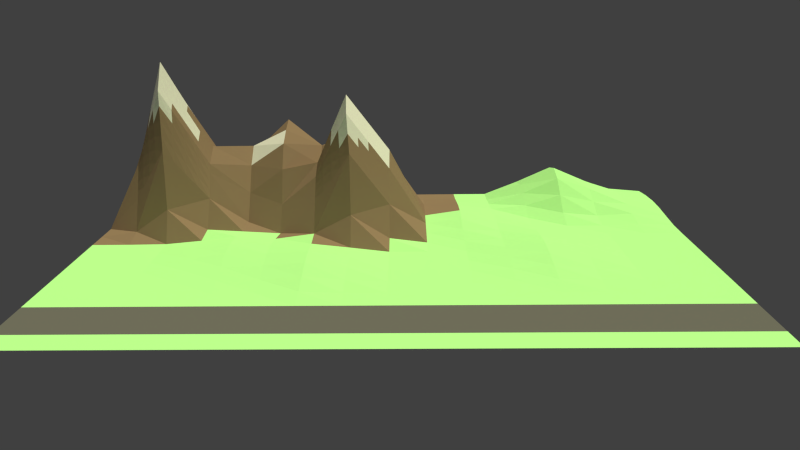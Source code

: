 # Source: invaderWorldBackdrop.blend  (saved by Blender 2.75.0; exported with 4.5.12 LTS)
import bpy
from mathutils import Matrix  # noqa: F401  (used for matrix-valued properties, if any)

bpy.ops.wm.read_factory_settings(use_empty=True)
scene = bpy.context.scene
scene.name = 'Scene'

# ---- collections
col_collection_1 = bpy.data.collections.new('Collection 1'); scene.collection.children.link(col_collection_1)

# ---- materials (node trees are filled in below, after node groups)
mat_grass = bpy.data.materials.new('Grass')
mat_grass.alpha_threshold = 0.0
mat_grass.diffuse_color = (0.491, 1.0, 0.3968, 1.0)
mat_grass.roughness = 0.5
mat_mtntop = bpy.data.materials.new('MtnTop')
mat_mtntop.alpha_threshold = 0.0
mat_mtntop.diffuse_color = (0.7991, 0.7991, 0.7991, 1.0)
mat_mtntop.roughness = 0.5
mat_dirt = bpy.data.materials.new('Dirt')
mat_dirt.alpha_threshold = 0.0
mat_dirt.diffuse_color = (0.2874, 0.2016, 0.1384, 1.0)
mat_dirt.roughness = 0.5
mat_material = bpy.data.materials.new('Material')
mat_material.alpha_threshold = 0.0
mat_material.roughness = 0.5

# ---- material node trees
mat_grass.use_nodes = True; mat_grass.node_tree.nodes.clear()
_N = mat_grass.node_tree.nodes; _L = mat_grass.node_tree.links
n0 = _N.new('ShaderNodeOutputMaterial'); n0.name = 'Material Output'; n0.location = (300, 300)
n1 = _N.new('ShaderNodeBsdfDiffuse'); n1.name = 'Diffuse BSDF'; n1.location = (10, 300)
n1.inputs[0].default_value = (0.4885, 1.0, 0.3967, 1.0)
_L.new(n1.outputs[0], n0.inputs[0])
n0.is_active_output = True
mat_mtntop.use_nodes = True; mat_mtntop.node_tree.nodes.clear()
_N = mat_mtntop.node_tree.nodes; _L = mat_mtntop.node_tree.links
n0 = _N.new('ShaderNodeOutputMaterial'); n0.name = 'Material Output'; n0.location = (300, 300)
n1 = _N.new('ShaderNodeBsdfDiffuse'); n1.name = 'Diffuse BSDF'; n1.location = (10, 300)
_L.new(n1.outputs[0], n0.inputs[0])
n0.is_active_output = True
mat_dirt.use_nodes = True; mat_dirt.node_tree.nodes.clear()
_N = mat_dirt.node_tree.nodes; _L = mat_dirt.node_tree.links
n0 = _N.new('ShaderNodeOutputMaterial'); n0.name = 'Material Output'; n0.location = (300, 300)
n1 = _N.new('ShaderNodeBsdfDiffuse'); n1.name = 'Diffuse BSDF'; n1.location = (10, 300)
n1.inputs[0].default_value = (0.2883, 0.2005, 0.1394, 1.0)
_L.new(n1.outputs[0], n0.inputs[0])
n0.is_active_output = True
mat_material.use_nodes = True; mat_material.node_tree.nodes.clear()
_N = mat_material.node_tree.nodes; _L = mat_material.node_tree.links
n0 = _N.new('ShaderNodeOutputMaterial'); n0.name = 'Material Output'; n0.location = (300, 300)
n1 = _N.new('ShaderNodeBsdfDiffuse'); n1.name = 'Diffuse BSDF'; n1.location = (10, 300)
n1.inputs[0].default_value = (0.1473, 0.1473, 0.1473, 1.0)
_L.new(n1.outputs[0], n0.inputs[0])
n0.is_active_output = True

# ---- world
world_world = bpy.data.worlds.new('World'); scene.world = world_world
world_world.color = (0.05088, 0.05088, 0.05088)
world_world.use_sun_shadow = False
world_world.sun_shadow_jitter_overblur = 0.0
world_world.cycles.sampling_method = 'MANUAL'
world_world.cycles.sample_map_resolution = 256

# ---- cameras
cam_camera = bpy.data.cameras.new('Camera')
cam_camera.clip_end = 100.0
cam_camera.lens = 35.0
cam_camera.sensor_width = 55.66
cam_camera.sensor_height = 18.0
cam_camera.ortho_scale = 7.314
cam_camera.dof.focus_distance = 0.0

# ---- lights
light_sun = bpy.data.lights.new('Sun', 'SUN')
light_sun.color = (1.0, 0.9733, 0.617)
light_sun.transmission_factor = 0.0
light_sun.angle = 0.1993
light_sun.energy = 3.3
light_sun.shadow_buffer_clip_start = 0.5
light_sun.shadow_soft_size = 0.1
light_sun.shadow_cascade_max_distance = 1000.0
light_sun.cycles.use_multiple_importance_sampling = False

# ---- meshes
me_plane = bpy.data.meshes.new('Plane')
me_plane.from_pydata([(-0.7847, -1.88, 0.0), (1.0, -1.88, 0.0), (-0.7847, 1.9, 0.01463), (1.0, 1.9, 0.0), (-0.7847, 0.01006, 0.0), (0.1077, -1.88, 0.0), (1.0, 0.01006, 0.0), (0.1077, 1.9, 0.0), (0.1077, 0.01006, 0.0), (-0.7847, -0.9351, 0.2185), (0.5538, -1.88, 0.0), (1.0, 0.9552, 0.0), (-0.3385, 1.9, 0.01463), (-0.7847, 0.9552, 0.09909), (-0.3385, -1.88, 0.0), (1.0, -0.9351, 0.0), (0.5538, 1.9, 0.0), (0.1077, 0.9552, 0.05613), (0.0737, -0.9715, 0.0456), (-0.3385, 0.01006, 0.5045), (0.5538, 0.01006, 0.0), (0.5537, -0.9352, 0.0001231), (-0.3385, -0.9351, 0.212), (-0.3385, 0.9552, 0.008464), (0.5538, 0.9552, 0.0001515), (-0.7847, -1.408, 0.1917), (0.7769, -1.88, 0.0), (1.0, 1.428, 0.0), (-0.5616, 1.9, 0.03371), (-0.7847, 0.4826, 0.0001897), (-0.1154, -1.88, 0.0), (1.0, -0.4625, 0.0), (0.3307, 1.9, 0.0), (0.1077, 1.428, 0.0), (0.1077, -0.4625, 0.05989), (-0.5616, 0.01006, 0.2185), (0.3307, 0.01006, 0.0), (-0.7847, -0.4625, 0.2185), (0.3307, -1.88, 0.0), (1.0, 0.4826, 0.0), (-0.1154, 1.9, 0.0), (-0.7847, 1.428, 0.1134), (-0.5616, -1.88, 0.0), (1.0, -1.408, 0.0), (0.7769, 1.9, 0.0), (0.1077, 0.4826, 0.0001897), (0.1077, -1.408, 0.0), (-0.1154, 0.01006, 0.2185), (0.7769, 0.01006, 0.0), (0.5538, -0.4625, 0.01283), (0.5538, -1.408, 0.0), (0.313, -0.9541, 0.02384), (0.7769, -0.9351, 0.0), (-0.3385, -0.4625, 0.4235), (-0.3385, -1.408, 0.8947), (-0.5616, -0.9351, 0.4692), (-0.1332, -0.9541, 0.02384), (-0.3385, 1.428, 0.02286), (-0.3385, 0.4826, 0.07028), (-0.5616, 0.9552, 0.09909), (-0.1154, 0.9552, 0.02934), (0.5538, 1.428, 0.0), (0.5538, 0.4826, 0.0), (0.3307, 0.9552, 0.02934), (0.7769, 0.9552, 0.0), (0.7769, 0.4826, 0.0), (0.3307, 0.4826, 0.0), (0.3307, 1.428, 0.0), (-0.1154, 0.4826, 0.03674), (-0.5616, 0.4826, 0.03674), (-0.5616, 1.428, 0.1311), (-0.1154, -1.408, 0.1917), (-0.5616, -1.408, 0.8947), (-0.5616, -0.4625, 0.4692), (0.7769, -1.408, 0.0), (0.3307, -1.408, 0.0), (0.3307, -0.4625, 0.05989), (0.7769, -0.4625, 0.0), (-0.1154, -0.4625, 0.2219), (-0.1154, 1.428, 0.0), (0.7769, 1.428, 0.0), (-0.7847, -1.644, 0.03513), (0.8885, -1.88, 0.0), (1.0, 1.664, 0.0), (-0.6731, 1.9, 0.02803), (-0.7847, 0.2463, 0.0), (-0.003885, -1.88, 0.0), (1.0, -0.2262, 0.0), (0.2192, 1.9, 0.0), (0.1077, 1.664, 0.0), (0.1077, -0.2262, 0.03086), (-0.6731, 0.01006, 0.03513), (0.2192, 0.01006, 0.0), (-0.7847, -0.6988, 0.5483), (0.4423, -1.88, 0.0), (1.0, 0.7189, 0.0), (-0.227, 1.9, 0.002352), (-0.7847, 1.191, 0.2118), (-0.4501, -1.88, 0.0), (1.0, -1.171, 0.0), (0.6654, 1.9, 0.0), (0.1077, 0.7189, 0.02692), (0.09137, -1.189, 0.02188), (-0.227, 0.01006, 0.4187), (0.6654, 0.01006, 0.0), (0.5538, -0.2262, 0.002352), (0.5538, -1.171, 0.0), (0.1903, -0.9661, 0.03886), (0.6654, -0.9351, 0.0), (-0.3385, -0.2507, 0.8615), (-0.3385, -1.171, 0.4187), (-0.6731, -0.9351, 0.4165), (-0.233, -0.9416, 0.04324), (-0.3385, 1.664, 0.03674), (-0.3385, 0.7189, 0.03371), (-0.6731, 0.9552, 0.1192), (-0.227, 0.9552, 0.01025), (0.5538, 1.664, 0.0), (0.5538, 0.7189, 0.0), (0.2192, 0.9552, 0.04783), (0.6654, 0.9552, 0.0), (-0.7847, -1.171, 0.03513), (0.6654, -1.88, 0.0), (1.0, 1.191, 0.0), (-0.4501, 1.9, 0.02803), (-0.7847, 0.7189, 0.0), (-0.227, -1.88, 0.0), (1.0, -0.6988, 0.0), (0.4423, 1.9, 0.0), (0.1077, 1.191, 0.02692), (0.09137, -0.7163, 0.04467), (-0.4501, 0.01006, 0.4187), (0.4423, 0.01006, 0.0), (-0.7847, -0.2262, 0.002834), (0.2192, -1.88, 0.0), (1.0, 0.2463, 0.0), (-0.003885, 1.9, 0.0), (-0.7847, 1.664, 0.03674), (-0.6731, -1.88, 0.0), (1.0, -1.644, 0.0), (0.8885, 1.9, 0.0), (0.1077, 0.2463, 0.0), (0.1077, -1.644, 0.0), (-0.003885, 0.01006, 0.03513), (0.8885, 0.01006, 0.0), (0.5538, -0.6988, 0.002352), (0.5538, -1.644, 0.0), (0.4361, -0.9417, 0.008326), (0.8885, -0.9351, 0.0), (-0.3385, -0.6988, 0.3767), (-0.3385, -1.644, 0.4187), (-0.4501, -0.9351, 0.3665), (-0.03282, -0.9661, 0.03886), (-0.3385, 1.191, 0.04537), (-0.3385, 0.2463, 0.03371), (-0.4501, 0.9552, 0.05172), (-0.003885, 0.9552, 0.04783), (0.5538, 1.191, 0.0), (0.5538, 0.2463, 0.0), (0.4423, 0.9552, 0.01025), (0.8885, 0.9552, 0.0), (0.7769, 0.7189, 0.0), (0.7769, 0.2463, 0.0), (0.6654, 0.4826, 0.0), (0.8885, 0.4826, 0.0), (0.3307, 0.7189, 0.01168), (0.3307, 0.2463, 0.0), (0.2192, 0.4826, 0.0), (0.4423, 0.4826, 0.0), (0.3307, 1.664, 0.0), (0.3307, 1.191, 0.01168), (0.2192, 1.428, 0.0), (0.4423, 1.428, 0.0), (-0.1154, 0.7189, 0.02626), (-0.1154, 0.2463, 0.01463), (-0.227, 0.4826, 0.05989), (-0.003885, 0.4826, 0.01283), (-0.5616, 0.7189, 0.01463), (-0.5616, 0.2463, 0.01463), (-0.6731, 0.4826, 0.01283), (-0.4501, 0.4826, 0.05989), (-0.5616, 1.664, 0.07028), (-0.5616, 1.191, 0.2118), (-0.6731, 1.428, 0.1459), (-0.4501, 1.428, 0.07894), (-0.1223, -1.179, 0.04439), (-0.1154, -1.644, 0.03513), (-0.227, -1.408, 0.5488), (-0.003885, -1.408, 0.002834), (-0.5616, -1.171, 0.4187), (-0.5616, -1.644, 0.4187), (-0.6731, -1.408, 0.5488), (-0.4501, -1.408, 1.05), (-0.5616, -0.2264, 0.5525), (-0.5616, -0.6988, 0.5796), (-0.6731, -0.4625, 0.4165), (-0.4501, -0.4625, 0.3665), (0.7769, -1.171, 0.0), (0.7769, -1.644, 0.0), (0.6654, -1.408, 0.0), (0.8885, -1.408, 0.0), (0.3237, -1.179, 0.009493), (0.3307, -1.644, 0.0), (0.2192, -1.408, 0.0), (0.4423, -1.408, 0.0), (0.3307, -0.2262, 0.02803), (0.3237, -0.7064, 0.03658), (0.2192, -0.4625, 0.07028), (0.4423, -0.4625, 0.03674), (0.7769, -0.2262, 0.0), (0.7769, -0.6988, 0.0), (0.6654, -0.4625, 0.0001897), (0.8885, -0.4625, 0.0), (-0.1154, -0.2264, 0.5525), (-0.1225, -0.7064, 0.01384), (-0.227, -0.4625, 0.3665), (-0.003885, -0.4625, 0.07124), (-0.1154, 1.664, 0.0001897), (-0.1154, 1.191, 0.01168), (-0.227, 1.428, 0.002352), (-0.003885, 1.428, 0.0), (0.7769, 1.664, 0.0), (0.7769, 1.191, 0.0), (0.6654, 1.428, 0.0), (0.8885, 1.428, 0.0), (0.8885, 1.191, 0.0), (0.6654, 1.191, 0.0), (0.6654, 1.664, 0.0), (-0.003885, 1.191, 0.02238), (-0.227, 1.191, 0.002549), (-0.227, 1.664, 0.01283), (-0.01743, -0.7133, 0.02913), (-0.2271, -0.6989, 0.176), (-0.227, -0.2442, 0.7715), (0.8885, -0.6988, 0.0), (0.6654, -0.6988, 0.0), (0.6654, -0.2262, 0.0), (0.4412, -0.7, 0.01613), (0.2057, -0.7133, 0.04835), (0.2192, -0.2262, 0.03371), (0.4423, -1.644, 0.0), (0.2192, -1.644, 0.0), (0.2057, -1.186, 0.01819), (0.8885, -1.644, 0.0), (0.6654, -1.644, 0.0), (0.6654, -1.171, 0.0), (-0.4501, -0.6988, 0.5187), (-0.6731, -0.6988, 0.6229), (-0.6731, -0.2262, 0.1917), (-0.4501, -1.644, 0.5036), (-0.6731, -1.644, 0.2185), (-0.6731, -1.171, 0.2185), (-0.003885, -1.644, 0.0), (-0.227, -1.644, 0.2185), (-0.227, -1.171, 0.2185), (-0.4501, 1.191, 0.1299), (-0.6731, 1.191, 0.2485), (-0.6731, 1.664, 0.05989), (-0.4501, 0.2463, 0.02803), (-0.6731, 0.2463, 0.002352), (-0.6731, 0.7189, 0.002352), (-0.003885, 0.2463, 0.002352), (-0.227, 0.2463, 0.02803), (-0.227, 0.7189, 0.02984), (0.4423, 1.191, 0.001878), (0.2192, 1.191, 0.02238), (0.2192, 1.664, 0.0), (0.4423, 0.2463, 0.0), (0.2192, 0.2463, 0.0), (0.2192, 0.7189, 0.02238), (0.8885, 0.2463, 0.0), (0.6654, 0.2463, 0.0), (0.6654, 0.7189, 0.0), (0.8885, 0.7189, 0.0), (0.4423, 0.7189, 0.001878), (0.4423, 1.664, 0.0), (-0.003885, 0.7189, 0.02473), (-0.4501, 0.7189, 0.02803), (-0.4501, 1.664, 0.05989), (-0.01743, -1.186, 0.01819), (-0.4501, -1.171, 0.5036), (-0.4501, -0.2442, 0.7715), (0.8885, -1.171, 0.0), (0.4412, -1.173, 0.001526), (0.4423, -0.2262, 0.01463), (0.8885, -0.2262, 0.0), (-0.003885, -0.2262, 0.1977), (-0.003885, 1.664, 0.0), (0.8885, 1.664, 0.0), (-0.2827, 0.01006, 0.4616), (-0.3385, -0.1203, 0.683), (-0.5058, 0.01006, 0.3186), (-0.3385, -1.526, 0.6567), (-0.2827, -1.408, 0.7217), (-0.5616, -1.526, 0.6567), (-0.5058, -1.408, 0.9723), (-0.5616, -0.1082, 0.3855), (-0.5058, -0.4625, 0.4179), (-0.1154, -0.1082, 0.3855), (-0.2827, -0.4625, 0.395), (-0.1712, 0.01006, 0.3186), (-0.3385, -0.3566, 0.6425), (-0.3385, -1.29, 0.6567), (-0.3943, 0.01006, 0.4616), (-0.5616, -1.29, 0.6567), (-0.6174, -1.408, 0.7217), (-0.3943, -1.408, 0.9723), (-0.5616, -0.3445, 0.5108), (-0.3943, -0.4625, 0.395), (-0.1154, -0.3445, 0.3872), (-0.1712, -0.4625, 0.2942), (-0.227, -0.1171, 0.5951), (-0.227, -0.3534, 0.569), (-0.2827, -0.2475, 0.8165), (-0.1712, -0.2353, 0.662), (-0.4501, -1.526, 0.7767), (-0.5058, -1.644, 0.4611), (-0.3943, -1.644, 0.4611), (-0.6731, -1.526, 0.3837), (-0.6174, -1.644, 0.3186), (-0.6731, -1.29, 0.3837), (-0.6174, -1.171, 0.3186), (-0.227, -1.526, 0.3837), (-0.2827, -1.644, 0.3186), (-0.227, -1.29, 0.3837), (-0.2827, -1.171, 0.3186), (-0.4501, -1.29, 0.7767), (-0.5058, -1.171, 0.4611), (-0.3943, -1.171, 0.4611), (-0.4501, -0.1171, 0.5951), (-0.4501, -0.3534, 0.569), (-0.5058, -0.2353, 0.662), (-0.3943, -0.2475, 0.8165), (-0.3943, -0.355, 0.6057), (-0.5058, -0.3489, 0.5399), (-0.5058, -0.1126, 0.4903), (-0.3943, -1.29, 0.7167), (-0.5058, -1.29, 0.7167), (-0.2827, -1.29, 0.5202), (-0.2827, -1.526, 0.5202), (-0.6174, -1.29, 0.5202), (-0.5058, -1.526, 0.7167), (-0.1712, -0.3489, 0.4781), (-0.2827, -0.355, 0.6057), (-0.2827, -0.1187, 0.639), (-0.1712, -0.1126, 0.4903), (-0.3943, -1.526, 0.7167), (-0.6174, -1.526, 0.5202), (-0.3943, -0.1187, 0.639), (-0.3106, 0.01006, 0.4831), (-0.3385, -0.05514, 0.5937), (-0.5337, 0.01006, 0.2686), (-0.3385, -1.467, 0.7757), (-0.3106, -1.408, 0.8082), (-0.5616, -1.467, 0.7757), (-0.5337, -1.408, 0.9335), (-0.5616, -0.04906, 0.302), (-0.5337, -0.4625, 0.4435), (-0.1154, -0.04906, 0.302), (-0.3106, -0.4625, 0.4092), (-0.1991, 0.01006, 0.3686), (-0.3385, -0.3037, 0.752), (-0.3385, -1.23, 0.5377), (-0.4222, 0.01006, 0.4401), (-0.5616, -1.23, 0.5377), (-0.6453, -1.408, 0.6352), (-0.4222, -1.408, 1.011), (-0.5616, -0.2854, 0.5317), (-0.4222, -0.4625, 0.3807), (-0.1154, -0.2854, 0.4698), (-0.1991, -0.4625, 0.3303), (-0.227, -0.05351, 0.5069), (-0.227, -0.2988, 0.6703), (-0.3106, -0.2491, 0.839), (-0.1991, -0.2398, 0.7168), (-0.4501, -1.467, 0.9133), (-0.5337, -1.644, 0.4399), (-0.4222, -1.644, 0.4824), (-0.6731, -1.467, 0.4662), (-0.6453, -1.644, 0.2686), (-0.6731, -1.23, 0.3011), (-0.6453, -1.171, 0.2686), (-0.227, -1.467, 0.4662), (-0.3106, -1.644, 0.3686), (-0.227, -1.23, 0.3011), (-0.3106, -1.171, 0.3686), (-0.4501, -1.23, 0.6402), (-0.5337, -1.171, 0.4399), (-0.4222, -1.171, 0.4824), (-0.4501, -0.05351, 0.5069), (-0.4501, -0.2988, 0.6703), (-0.5337, -0.2309, 0.6072), (-0.4222, -0.2459, 0.794), (-0.2549, 0.01006, 0.4401), (-0.3385, -0.1855, 0.7722), (-0.4779, 0.01006, 0.3686), (-0.3385, -1.585, 0.5377), (-0.2549, -1.408, 0.6352), (-0.5616, -1.585, 0.5377), (-0.4779, -1.408, 1.011), (-0.5616, -0.1673, 0.469), (-0.4779, -0.4625, 0.3922), (-0.1154, -0.1673, 0.469), (-0.2549, -0.4625, 0.3807), (-0.1433, 0.01006, 0.2686), (-0.3385, -0.4096, 0.533), (-0.3385, -1.349, 0.7757), (-0.3664, 0.01006, 0.4831), (-0.5616, -1.349, 0.7757), (-0.5895, -1.408, 0.8082), (-0.3664, -1.408, 0.9335), (-0.5616, -0.4035, 0.49), (-0.3664, -0.4625, 0.4092), (-0.1154, -0.4035, 0.3045), (-0.1433, -0.4625, 0.258), (-0.227, -0.1807, 0.6833), (-0.227, -0.4079, 0.4678), (-0.2549, -0.2459, 0.794), (-0.1433, -0.2309, 0.6072), (-0.4501, -1.585, 0.6402), (-0.4779, -1.644, 0.4824), (-0.3664, -1.644, 0.4399), (-0.6731, -1.585, 0.3011), (-0.5895, -1.644, 0.3686), (-0.6731, -1.349, 0.4662), (-0.5895, -1.171, 0.3686), (-0.227, -1.585, 0.3011), (-0.2549, -1.644, 0.2686), (-0.227, -1.349, 0.4662), (-0.2549, -1.171, 0.2686), (-0.4501, -1.349, 0.9133), (-0.4779, -1.171, 0.4824), (-0.3664, -1.171, 0.4399), (-0.4501, -0.1807, 0.6833), (-0.4501, -0.4079, 0.4678), (-0.4779, -0.2398, 0.7168), (-0.3664, -0.2491, 0.839), (-0.3943, -0.3012, 0.7111), (-0.3943, -0.4088, 0.5004), (-0.4222, -0.3542, 0.5874), (-0.3664, -0.3558, 0.6241), (-0.5058, -0.2921, 0.601), (-0.5058, -0.4057, 0.4789), (-0.5337, -0.3467, 0.5254), (-0.4779, -0.3511, 0.5545), (-0.5058, -0.05129, 0.4045), (-0.5058, -0.174, 0.5761), (-0.5337, -0.1104, 0.4379), (-0.4779, -0.1149, 0.5427), (-0.3943, -1.23, 0.5889), (-0.3943, -1.349, 0.8445), (-0.4222, -1.29, 0.7467), (-0.3664, -1.29, 0.6867), (-0.5058, -1.23, 0.5889), (-0.5058, -1.349, 0.8445), (-0.5337, -1.29, 0.6867), (-0.4779, -1.29, 0.7467), (-0.2827, -1.23, 0.4194), (-0.2827, -1.349, 0.6209), (-0.3106, -1.29, 0.5884), (-0.2549, -1.29, 0.4519), (-0.2827, -1.467, 0.6209), (-0.2827, -1.585, 0.4194), (-0.3106, -1.526, 0.5884), (-0.2549, -1.526, 0.4519), (-0.6174, -1.23, 0.4194), (-0.6174, -1.349, 0.6209), (-0.6453, -1.29, 0.4519), (-0.5895, -1.29, 0.5884), (-0.5058, -1.467, 0.8445), (-0.5058, -1.585, 0.5889), (-0.5337, -1.526, 0.6867), (-0.4779, -1.526, 0.7467), (-0.1712, -0.2921, 0.57), (-0.1712, -0.4057, 0.3861), (-0.1991, -0.3511, 0.5235), (-0.1433, -0.3467, 0.4326), (-0.2827, -0.3012, 0.7111), (-0.2827, -0.4088, 0.5004), (-0.3106, -0.3558, 0.6241), (-0.2549, -0.3542, 0.5874), (-0.2827, -0.05433, 0.5503), (-0.2827, -0.1831, 0.7278), (-0.3106, -0.1195, 0.661), (-0.2549, -0.1179, 0.6171), (-0.1712, -0.05129, 0.4045), (-0.1712, -0.174, 0.5761), (-0.1991, -0.1149, 0.5427), (-0.1433, -0.1104, 0.4379), (-0.3943, -1.467, 0.8445), (-0.3943, -1.585, 0.5889), (-0.4222, -1.526, 0.7467), (-0.3664, -1.526, 0.6867), (-0.6174, -1.467, 0.6209), (-0.6174, -1.585, 0.4194), (-0.6453, -1.526, 0.4519), (-0.5895, -1.526, 0.5884), (-0.3943, -0.05433, 0.5503), (-0.3943, -0.1831, 0.7278), (-0.4222, -0.1179, 0.6171), (-0.3664, -0.1195, 0.661), (-0.3664, -0.1843, 0.75), (-0.4222, -0.1819, 0.7055), (-0.4222, -0.05392, 0.5286), (-0.5895, -1.585, 0.4785), (-0.6453, -1.585, 0.3602), (-0.6453, -1.467, 0.5436), (-0.3664, -1.585, 0.5633), (-0.4222, -1.585, 0.6145), (-0.4222, -1.467, 0.8789), (-0.1433, -0.1706, 0.5226), (-0.1991, -0.1773, 0.6297), (-0.1991, -0.0524, 0.4557), (-0.2549, -0.1819, 0.7055), (-0.3106, -0.1843, 0.75), (-0.3106, -0.05474, 0.572), (-0.2549, -0.4084, 0.4841), (-0.3106, -0.4092, 0.5167), (-0.3106, -0.3025, 0.7315), (-0.1433, -0.4046, 0.3453), (-0.1991, -0.4068, 0.4269), (-0.1991, -0.2955, 0.6202), (-0.4779, -1.585, 0.6145), (-0.5337, -1.585, 0.5633), (-0.5337, -1.467, 0.8101), (-0.5895, -1.349, 0.6983), (-0.6453, -1.349, 0.5436), (-0.6453, -1.23, 0.3602), (-0.2549, -1.585, 0.3602), (-0.3106, -1.585, 0.4785), (-0.3106, -1.467, 0.6983), (-0.2549, -1.349, 0.5436), (-0.3106, -1.349, 0.6983), (-0.3106, -1.23, 0.4785), (-0.4779, -1.349, 0.8789), (-0.5337, -1.349, 0.8101), (-0.5337, -1.23, 0.5633), (-0.3664, -1.349, 0.8101), (-0.4222, -1.349, 0.8789), (-0.4222, -1.23, 0.6145), (-0.4779, -0.1773, 0.6297), (-0.5337, -0.1706, 0.5226), (-0.5337, -0.05017, 0.3532), (-0.4779, -0.4068, 0.4733), (-0.5337, -0.4046, 0.4845), (-0.5337, -0.2888, 0.5663), (-0.3664, -0.4092, 0.5167), (-0.4222, -0.4084, 0.4841), (-0.4222, -0.3, 0.6907), (-0.3664, -0.3025, 0.7315), (-0.4779, -0.2955, 0.6356), (-0.4779, -0.0524, 0.4557), (-0.3664, -1.23, 0.5633), (-0.4779, -1.23, 0.6145), (-0.2549, -1.23, 0.3602), (-0.2549, -1.467, 0.5436), (-0.5895, -1.23, 0.4785), (-0.4779, -1.467, 0.8789), (-0.1433, -0.2888, 0.5199), (-0.2549, -0.3, 0.6907), (-0.2549, -0.05392, 0.5286), (-0.1433, -0.05017, 0.3532), (-0.3664, -1.467, 0.8101), (-0.5895, -1.467, 0.6983), (-0.3664, -0.05474, 0.572)], [], [(288, 83, 3, 140), (287, 89, 7, 136), (286, 90, 8, 143), (285, 87, 6, 144), (284, 105, 20, 132), (283, 106, 21, 147), (282, 99, 15, 148), (564, 350, 19, 407), (280, 388, 328, 432, 110, 22, 151), (279, 102, 18, 152), (278, 113, 12, 124), (277, 114, 23, 155), (276, 101, 17, 156), (275, 117, 16, 128), (274, 118, 24, 159), (273, 95, 11, 160), (272, 161, 64, 120), (271, 162, 65, 163), (270, 135, 39, 164), (269, 165, 63, 119), (268, 166, 66, 167), (267, 158, 62, 168), (266, 169, 32, 88), (265, 170, 67, 171), (264, 157, 61, 172), (263, 173, 60, 116), (262, 174, 68, 175), (261, 141, 45, 176), (260, 177, 59, 115), (259, 178, 69, 179), (258, 154, 58, 180), (257, 181, 28, 84), (256, 182, 70, 183), (255, 153, 57, 184), (254, 185, 56, 112), (253, 186, 71, 187, 382, 322, 426), (252, 142, 46, 188), (251, 381, 321, 425, 189, 55, 111), (563, 354, 72, 409), (562, 352, 54, 410), (248, 193, 400, 296, 356, 35, 91), (247, 194, 73, 195), (246, 149, 53, 412, 308, 368, 196), (245, 197, 52, 108), (244, 198, 74, 199), (243, 139, 43, 200), (242, 201, 51, 107), (241, 202, 75, 203), (240, 146, 50, 204), (239, 205, 36, 92), (238, 206, 76, 207), (237, 145, 49, 208), (236, 209, 48, 104), (235, 210, 77, 211), (234, 127, 31, 212), (561, 358, 47, 404), (232, 214, 78, 414, 310, 370, 215), (231, 130, 34, 216), (230, 217, 40, 96), (229, 218, 79, 219), (228, 129, 33, 220), (227, 221, 44, 100), (226, 222, 80, 223), (225, 123, 27, 224), (222, 225, 224, 80), (64, 160, 225, 222), (160, 11, 123, 225), (157, 226, 223, 61), (24, 120, 226, 157), (120, 64, 222, 226), (117, 227, 100, 16), (61, 223, 227, 117), (223, 80, 221, 227), (218, 228, 220, 79), (60, 156, 228, 218), (156, 17, 129, 228), (153, 229, 219, 57), (23, 116, 229, 153), (116, 60, 218, 229), (113, 230, 96, 12), (57, 219, 230, 113), (219, 79, 217, 230), (214, 231, 216, 78), (56, 152, 231, 214), (152, 18, 130, 231), (149, 232, 215, 403, 299, 359, 53), (22, 112, 232, 149), (112, 56, 214, 232), (560, 371, 103, 393), (559, 372, 233, 417), (558, 369, 213, 418), (210, 234, 212, 77), (52, 148, 234, 210), (148, 15, 127, 234), (145, 235, 211, 49), (21, 108, 235, 145), (108, 52, 210, 235), (105, 236, 104, 20), (49, 211, 236, 105), (211, 77, 209, 236), (206, 237, 208, 76), (51, 147, 237, 206), (147, 21, 145, 237), (130, 238, 207, 34), (18, 107, 238, 130), (107, 51, 206, 238), (90, 239, 92, 8), (34, 207, 239, 90), (207, 76, 205, 239), (202, 240, 204, 75), (38, 94, 240, 202), (94, 10, 146, 240), (142, 241, 203, 46), (5, 134, 241, 142), (134, 38, 202, 241), (102, 242, 107, 18), (46, 203, 242, 102), (203, 75, 201, 242), (198, 243, 200, 74), (26, 82, 243, 198), (82, 1, 139, 243), (146, 244, 199, 50), (10, 122, 244, 146), (122, 26, 198, 244), (106, 245, 108, 21), (50, 199, 245, 106), (199, 74, 197, 245), (194, 246, 196, 401, 297, 357, 73), (55, 151, 246, 194), (151, 22, 149, 246), (93, 247, 195, 37), (9, 111, 247, 93), (111, 55, 194, 247), (133, 248, 91, 4), (37, 195, 248, 133), (195, 73, 411, 307, 367, 193, 248), (557, 375, 192, 399), (42, 98, 249, 420, 316, 376, 190), (98, 14, 150, 421, 317, 377, 249), (81, 250, 422, 318, 378, 191, 25), (0, 138, 250, 81), (138, 42, 190, 423, 319, 379, 250), (121, 251, 111, 9), (25, 191, 424, 320, 380, 251, 121), (556, 364, 189, 425), (186, 252, 188, 71), (30, 86, 252, 186), (86, 5, 142, 252), (555, 382, 187, 397), (14, 126, 253, 427, 323, 383, 150), (126, 30, 186, 253), (110, 385, 325, 429, 254, 112, 22), (554, 384, 254, 429), (187, 71, 185, 254, 384, 324, 428), (182, 255, 184, 70), (59, 155, 255, 182), (155, 23, 153, 255), (97, 256, 183, 41), (13, 115, 256, 97), (115, 59, 182, 256), (137, 257, 84, 2), (41, 183, 257, 137), (183, 70, 181, 257), (178, 258, 180, 69), (35, 351, 291, 395, 131, 258, 178), (131, 363, 303, 407, 19, 154, 258), (85, 259, 179, 29), (4, 91, 259, 85), (91, 35, 178, 259), (125, 260, 115, 13), (29, 179, 260, 125), (179, 69, 177, 260), (174, 261, 176, 68), (47, 143, 261, 174), (143, 8, 141, 261), (154, 262, 175, 58), (19, 349, 289, 393, 103, 262, 154), (103, 360, 300, 404, 47, 174, 262), (114, 263, 116, 23), (58, 175, 263, 114), (175, 68, 173, 263), (170, 264, 172, 67), (63, 159, 264, 170), (159, 24, 157, 264), (129, 265, 171, 33), (17, 119, 265, 129), (119, 63, 170, 265), (89, 266, 88, 7), (33, 171, 266, 89), (171, 67, 169, 266), (166, 267, 168, 66), (36, 132, 267, 166), (132, 20, 158, 267), (141, 268, 167, 45), (8, 92, 268, 141), (92, 36, 166, 268), (101, 269, 119, 17), (45, 167, 269, 101), (167, 66, 165, 269), (162, 270, 164, 65), (48, 144, 270, 162), (144, 6, 135, 270), (158, 271, 163, 62), (20, 104, 271, 158), (104, 48, 162, 271), (118, 272, 120, 24), (62, 163, 272, 118), (163, 65, 161, 272), (161, 273, 160, 64), (65, 164, 273, 161), (164, 39, 95, 273), (165, 274, 159, 63), (66, 168, 274, 165), (168, 62, 118, 274), (169, 275, 128, 32), (67, 172, 275, 169), (172, 61, 117, 275), (173, 276, 156, 60), (68, 176, 276, 173), (176, 45, 101, 276), (177, 277, 155, 59), (69, 180, 277, 177), (180, 58, 114, 277), (181, 278, 124, 28), (70, 184, 278, 181), (184, 57, 113, 278), (185, 279, 152, 56), (71, 188, 279, 185), (188, 46, 102, 279), (189, 387, 327, 431, 280, 151, 55), (553, 386, 280, 431), (552, 362, 110, 432), (551, 389, 131, 395), (550, 390, 281, 435), (549, 361, 109, 436), (197, 282, 148, 52), (74, 200, 282, 197), (200, 43, 99, 282), (201, 283, 147, 51), (75, 204, 283, 201), (204, 50, 106, 283), (205, 284, 132, 36), (76, 208, 284, 205), (208, 49, 105, 284), (209, 285, 144, 48), (77, 212, 285, 209), (212, 31, 87, 285), (213, 286, 143, 47, 358, 298, 402), (78, 216, 286, 213, 369, 309, 413), (216, 34, 90, 286), (217, 287, 136, 40), (79, 220, 287, 217), (220, 33, 89, 287), (221, 288, 140, 44), (80, 224, 288, 221), (224, 27, 83, 288), (548, 437, 332, 392), (547, 438, 333, 439), (546, 405, 301, 440), (545, 441, 331, 391), (544, 442, 334, 443), (543, 434, 330, 444), (542, 445, 291, 351), (541, 446, 335, 447), (540, 433, 329, 448), (539, 449, 328, 388), (538, 450, 336, 451), (537, 406, 302, 452), (536, 453, 327, 387), (535, 454, 337, 455), (534, 430, 326, 456), (533, 457, 325, 385), (532, 458, 338, 459), (531, 428, 324, 460), (530, 461, 293, 353), (529, 462, 339, 463), (528, 426, 322, 464), (527, 465, 321, 381), (526, 466, 340, 467), (525, 408, 304, 468), (524, 469, 295, 355), (523, 470, 341, 471), (522, 419, 315, 472), (521, 473, 314, 374), (520, 474, 342, 475), (519, 413, 309, 476), (518, 477, 313, 373), (517, 478, 343, 479), (516, 416, 312, 480), (515, 481, 289, 349), (514, 482, 344, 483), (513, 415, 311, 484), (512, 485, 300, 360), (511, 486, 345, 487), (510, 402, 298, 488), (509, 489, 306, 366), (508, 490, 346, 491), (507, 396, 292, 492), (506, 493, 305, 365), (505, 494, 347, 495), (504, 398, 294, 496), (503, 497, 303, 363), (502, 498, 348, 499), (501, 394, 290, 500), (498, 501, 500, 348), (332, 436, 501, 498), (436, 109, 394, 501), (433, 502, 499, 329), (281, 392, 502, 433), (392, 332, 498, 502), (389, 503, 363, 131), (329, 499, 503, 389), (499, 348, 497, 503), (494, 504, 496, 347), (319, 423, 504, 494), (423, 190, 398, 504), (422, 505, 495, 318), (250, 379, 505, 422), (379, 319, 494, 505), (378, 506, 365, 191), (318, 495, 506, 378), (495, 347, 493, 506), (490, 507, 492, 346), (317, 421, 507, 490), (421, 150, 396, 507), (419, 508, 491, 315), (249, 377, 508, 419), (377, 317, 490, 508), (375, 509, 366, 192), (315, 491, 509, 375), (491, 346, 489, 509), (486, 510, 488, 345), (314, 418, 510, 486), (418, 213, 402, 510), (415, 511, 487, 311), (233, 374, 511, 415), (374, 314, 486, 511), (371, 512, 360, 103), (311, 487, 512, 371), (487, 345, 485, 512), (482, 513, 484, 344), (313, 417, 513, 482), (417, 233, 415, 513), (394, 514, 483, 290), (109, 373, 514, 394), (373, 313, 482, 514), (350, 515, 349, 19), (290, 483, 515, 350), (483, 344, 481, 515), (478, 516, 480, 343), (299, 403, 516, 478), (403, 215, 416, 516), (405, 517, 479, 301), (53, 359, 517, 405), (359, 299, 478, 517), (361, 518, 373, 109), (301, 479, 518, 361), (479, 343, 477, 518), (474, 519, 476, 342), (310, 414, 519, 474), (414, 78, 413, 519), (416, 520, 475, 312), (215, 370, 520, 416), (370, 310, 474, 520), (372, 521, 374, 233), (312, 475, 521, 372), (475, 342, 473, 521), (470, 522, 472, 341), (316, 420, 522, 470), (420, 249, 419, 522), (398, 523, 471, 294), (190, 376, 523, 398), (376, 316, 470, 523), (354, 524, 355, 72), (294, 471, 524, 354), (471, 341, 469, 524), (466, 525, 468, 340), (305, 409, 525, 466), (409, 72, 408, 525), (424, 526, 467, 320), (191, 365, 526, 424), (365, 305, 466, 526), (380, 527, 381, 251), (320, 467, 527, 380), (467, 340, 465, 527), (462, 528, 464, 339), (323, 427, 528, 462), (427, 253, 426, 528), (396, 529, 463, 292), (150, 383, 529, 396), (383, 323, 462, 529), (352, 530, 353, 54), (292, 463, 530, 352), (463, 339, 461, 530), (458, 531, 460, 338), (293, 397, 531, 458), (397, 187, 428, 531), (406, 532, 459, 302), (54, 353, 532, 406), (353, 293, 458, 532), (362, 533, 385, 110), (302, 459, 533, 362), (459, 338, 457, 533), (454, 534, 456, 337), (295, 399, 534, 454), (399, 192, 430, 534), (408, 535, 455, 304), (72, 355, 535, 408), (355, 295, 454, 535), (364, 536, 387, 189), (304, 455, 536, 364), (455, 337, 453, 536), (450, 537, 452, 336), (306, 410, 537, 450), (410, 54, 406, 537), (430, 538, 451, 326), (192, 366, 538, 430), (366, 306, 450, 538), (386, 539, 388, 280), (326, 451, 539, 386), (451, 336, 449, 539), (446, 540, 448, 335), (331, 435, 540, 446), (435, 281, 433, 540), (400, 541, 447, 296), (193, 391, 541, 400), (391, 331, 446, 541), (356, 542, 351, 35), (296, 447, 542, 356), (447, 335, 445, 542), (442, 543, 444, 334), (297, 401, 543, 442), (401, 196, 434, 543), (411, 544, 443, 307), (73, 357, 544, 411), (357, 297, 442, 544), (367, 545, 391, 193), (307, 443, 545, 367), (443, 334, 441, 545), (438, 546, 440, 333), (308, 412, 546, 438), (412, 53, 405, 546), (434, 547, 439, 330), (196, 368, 547, 434), (368, 308, 438, 547), (390, 548, 392, 281), (330, 439, 548, 390), (439, 333, 437, 548), (437, 549, 436, 332), (333, 440, 549, 437), (440, 301, 361, 549), (441, 550, 435, 331), (334, 444, 550, 441), (444, 330, 390, 550), (445, 551, 395, 291), (335, 448, 551, 445), (448, 329, 389, 551), (449, 552, 432, 328), (336, 452, 552, 449), (452, 302, 362, 552), (453, 553, 431, 327), (337, 456, 553, 453), (456, 326, 386, 553), (457, 554, 429, 325), (338, 460, 554, 457), (460, 324, 384, 554), (461, 555, 397, 293), (339, 464, 555, 461), (464, 322, 382, 555), (465, 556, 425, 321), (340, 468, 556, 465), (468, 304, 364, 556), (469, 557, 399, 295), (341, 472, 557, 469), (472, 315, 375, 557), (473, 558, 418, 314), (342, 476, 558, 473), (476, 309, 369, 558), (477, 559, 417, 313), (343, 480, 559, 477), (480, 312, 372, 559), (481, 560, 393, 289), (344, 484, 560, 481), (484, 311, 371, 560), (485, 561, 404, 300), (345, 488, 561, 485), (488, 298, 358, 561), (489, 562, 410, 306), (346, 492, 562, 489), (492, 292, 352, 562), (493, 563, 409, 305), (347, 496, 563, 493), (496, 294, 354, 563), (497, 564, 407, 303), (348, 500, 564, 497), (500, 290, 350, 564)])
me_plane.polygons.foreach_set('material_index', [0, 0, 2, 0, 0, 0, 0, 2, 2, 0, 0, 0, 0, 0, 0, 0, 3, 3, 0, 0, 0, 0, 0, 0, 0, 0, 0, 0, 0, 2, 2, 0, 0, 0, 2, 2, 0, 2, 2, 1, 2, 2, 2, 3, 3, 0, 0, 0, 0, 0, 0, 0, 3, 3, 0, 2, 2, 0, 0, 0, 0, 3, 3, 0, 3, 3, 0, 0, 0, 3, 0, 0, 3, 0, 0, 0, 0, 0, 0, 0, 0, 0, 2, 0, 0, 2, 2, 2, 1, 1, 2, 3, 3, 0, 0, 0, 3, 0, 0, 3, 0, 0, 0, 0, 0, 0, 0, 0, 0, 0, 0, 0, 0, 0, 0, 0, 0, 0, 3, 3, 0, 0, 0, 3, 0, 0, 3, 2, 1, 2, 2, 2, 2, 2, 2, 2, 1, 2, 2, 2, 2, 2, 2, 2, 2, 2, 2, 0, 2, 2, 2, 2, 2, 2, 0, 0, 0, 0, 0, 0, 0, 0, 0, 2, 2, 2, 2, 2, 2, 0, 0, 0, 0, 2, 0, 0, 2, 2, 0, 0, 0, 0, 0, 0, 0, 0, 0, 0, 0, 0, 0, 0, 0, 0, 0, 0, 0, 0, 0, 3, 3, 0, 0, 0, 3, 0, 0, 3, 3, 3, 0, 0, 0, 0, 0, 0, 0, 0, 0, 0, 0, 0, 0, 0, 0, 0, 0, 2, 0, 2, 2, 2, 2, 2, 1, 3, 3, 0, 0, 0, 0, 0, 0, 0, 3, 3, 0, 2, 2, 2, 0, 0, 0, 3, 3, 0, 1, 2, 2, 2, 2, 2, 2, 2, 2, 2, 1, 2, 2, 1, 1, 2, 2, 2, 2, 2, 2, 2, 2, 2, 1, 2, 2, 1, 2, 2, 1, 2, 2, 1, 1, 1, 2, 2, 2, 1, 2, 2, 2, 2, 2, 1, 1, 1, 1, 1, 1, 1, 2, 1, 1, 1, 1, 2, 2, 2, 2, 2, 2, 2, 2, 2, 2, 2, 2, 2, 2, 2, 1, 1, 1, 2, 2, 2, 1, 1, 1, 2, 2, 2, 1, 1, 1, 1, 1, 1, 1, 1, 1, 2, 2, 2, 2, 2, 2, 1, 1, 1, 2, 2, 2, 2, 2, 2, 1, 2, 2, 2, 2, 2, 2, 2, 2, 2, 2, 1, 2, 2, 2, 2, 2, 2, 2, 2, 2, 2, 2, 2, 2, 2, 2, 1, 2, 2, 2, 2, 2, 2, 1, 2, 2, 2, 2, 1, 1, 1, 1, 2, 1, 2, 2, 2, 1, 1, 1, 1, 1, 1, 2, 2, 1, 2, 2, 2, 2, 2, 2, 2, 2, 2, 2, 2, 2, 2, 2, 2, 2, 2, 2, 2, 2, 2, 2, 2, 2, 2, 2, 2, 1, 2, 2, 2, 2, 2, 2, 2, 2, 2, 1, 2, 2, 2, 2, 2, 2, 2, 2, 2, 2, 2, 2, 2, 1, 1, 1, 2, 2, 2, 1, 1, 1, 1, 1, 1, 2, 2, 2, 1, 1, 1, 2, 2, 2, 2, 1, 1])
me_plane.materials.append(mat_grass)
me_plane.materials.append(mat_mtntop)
me_plane.materials.append(mat_dirt)
me_plane.materials.append(mat_material)
me_plane.use_remesh_preserve_volume = False
me_plane.use_remesh_preserve_attributes = False
me_plane.use_mirror_vertex_groups = False
me_plane.update()

# ---- objects
ob_sun = bpy.data.objects.new('Sun', light_sun)
ob_plane = bpy.data.objects.new('Plane', me_plane)
ob_camera = bpy.data.objects.new('Camera', cam_camera)

# ---- transforms, parenting, visibility, modifiers, constraints
ob_sun.location = (-0.6971, 2.778, 4.419)
ob_sun.rotation_euler = (-0.3203, -0.0, 0.0)
ob_sun.lineart.crease_threshold = 0.0
ob_plane.location = (0.0, 0.0, 0.0)
ob_plane.scale = (4.235, 4.235, 4.235)
ob_plane.lineart.crease_threshold = 0.0
ob_camera.location = (11.82, 0.4598, 6.43)
ob_camera.rotation_euler = (1.109, 0.01082, 1.577)
ob_camera.lock_rotations_4d = False
ob_camera.empty_display_type = 'ARROWS'
ob_camera.color = (0.0, 0.0, 0.0, 0.0)
ob_camera.display_type = 'WIRE'
ob_camera.lineart.crease_threshold = 0.0

# ---- collection membership
col_collection_1.objects.link(ob_sun)
col_collection_1.objects.link(ob_plane)
col_collection_1.objects.link(ob_camera)

# ---- scene / render settings (as saved in the file)
scene.camera = ob_camera
scene.frame_start = 1; scene.frame_end = 250; scene.frame_set(1)
scene.render.engine = 'CYCLES'
scene.render.resolution_percentage = 50
scene.render.dither_intensity = 0.0
scene.cycles.use_denoising = False
scene.cycles.samples = 70
scene.cycles.sampling_pattern = 'TABULATED_SOBOL'
scene.cycles.light_sampling_threshold = 0.0
scene.cycles.use_adaptive_sampling = False
scene.cycles.use_light_tree = False
scene.cycles.blur_glossy = 0.0
scene.cycles.pixel_filter_type = 'GAUSSIAN'
scene.cycles.sample_clamp_indirect = 0.0
scene.view_settings.view_transform = 'Standard'
bpy.context.view_layer.update()
